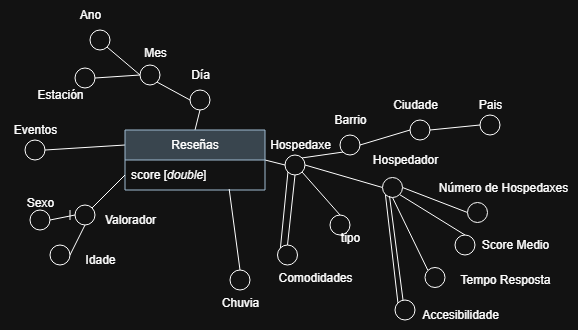

The diagram above was exported from draw.io. Its source (the exported page's mxGraphModel, read from the mxfile embedded in the PNG):
<mxGraphModel dx="791" dy="458" grid="1" gridSize="10" guides="1" tooltips="1" connect="1" arrows="1" fold="1" page="1" pageScale="1" pageWidth="827" pageHeight="1169" math="0" shadow="0">
  <root>
    <mxCell id="0" />
    <mxCell id="1" parent="0" />
    <mxCell id="FPzkXVBTXN6yP2flFcPQ-1" style="rounded=0;orthogonalLoop=1;jettySize=auto;html=1;exitX=1;exitY=0.5;exitDx=0;exitDy=0;entryX=0;entryY=0.5;entryDx=0;entryDy=0;endArrow=none;startFill=0;" edge="1" parent="1" source="FPzkXVBTXN6yP2flFcPQ-4" target="FPzkXVBTXN6yP2flFcPQ-10">
      <mxGeometry relative="1" as="geometry" />
    </mxCell>
    <mxCell id="FPzkXVBTXN6yP2flFcPQ-2" style="rounded=0;orthogonalLoop=1;jettySize=auto;html=1;exitX=0.5;exitY=0;exitDx=0;exitDy=0;entryX=0.5;entryY=1;entryDx=0;entryDy=0;endArrow=none;startFill=0;" edge="1" parent="1" source="FPzkXVBTXN6yP2flFcPQ-4" target="FPzkXVBTXN6yP2flFcPQ-21">
      <mxGeometry relative="1" as="geometry" />
    </mxCell>
    <mxCell id="FPzkXVBTXN6yP2flFcPQ-3" style="rounded=0;orthogonalLoop=1;jettySize=auto;html=1;exitX=0;exitY=0.25;exitDx=0;exitDy=0;endArrow=none;startFill=0;entryX=1;entryY=0.5;entryDx=0;entryDy=0;" edge="1" parent="1" source="FPzkXVBTXN6yP2flFcPQ-4" target="FPzkXVBTXN6yP2flFcPQ-46">
      <mxGeometry relative="1" as="geometry">
        <mxPoint x="175" y="390" as="targetPoint" />
      </mxGeometry>
    </mxCell>
    <mxCell id="FPzkXVBTXN6yP2flFcPQ-4" value="Reseñas" style="swimlane;fontStyle=0;childLayout=stackLayout;horizontal=1;startSize=30;horizontalStack=0;resizeParent=1;resizeParentMax=0;resizeLast=0;collapsible=1;marginBottom=0;whiteSpace=wrap;html=1;fillColor=#bac8d3;strokeColor=#23445d;" vertex="1" parent="1">
      <mxGeometry x="275" y="360" width="140" height="60" as="geometry" />
    </mxCell>
    <mxCell id="FPzkXVBTXN6yP2flFcPQ-5" value="score [&lt;i&gt;double&lt;/i&gt;]" style="text;strokeColor=none;fillColor=none;align=left;verticalAlign=middle;spacingLeft=4;spacingRight=4;overflow=hidden;points=[[0,0.5],[1,0.5]];portConstraint=eastwest;rotatable=0;whiteSpace=wrap;html=1;" vertex="1" parent="FPzkXVBTXN6yP2flFcPQ-4">
      <mxGeometry y="30" width="140" height="30" as="geometry" />
    </mxCell>
    <mxCell id="FPzkXVBTXN6yP2flFcPQ-6" value="Hospedaxe" style="text;html=1;align=center;verticalAlign=middle;resizable=0;points=[];autosize=1;strokeColor=none;fillColor=none;" vertex="1" parent="1">
      <mxGeometry x="410" y="360" width="80" height="30" as="geometry" />
    </mxCell>
    <mxCell id="FPzkXVBTXN6yP2flFcPQ-7" style="rounded=0;orthogonalLoop=1;jettySize=auto;html=1;exitX=1;exitY=0.5;exitDx=0;exitDy=0;entryX=0;entryY=0.5;entryDx=0;entryDy=0;endArrow=none;startFill=0;" edge="1" parent="1" source="FPzkXVBTXN6yP2flFcPQ-10" target="FPzkXVBTXN6yP2flFcPQ-15">
      <mxGeometry relative="1" as="geometry" />
    </mxCell>
    <mxCell id="FPzkXVBTXN6yP2flFcPQ-8" style="rounded=0;orthogonalLoop=1;jettySize=auto;html=1;exitX=1;exitY=0;exitDx=0;exitDy=0;endArrow=none;startFill=0;entryX=0;entryY=1;entryDx=0;entryDy=0;" edge="1" parent="1" source="FPzkXVBTXN6yP2flFcPQ-10" target="FPzkXVBTXN6yP2flFcPQ-30">
      <mxGeometry relative="1" as="geometry">
        <mxPoint x="605" y="360" as="targetPoint" />
      </mxGeometry>
    </mxCell>
    <mxCell id="FPzkXVBTXN6yP2flFcPQ-9" style="rounded=0;orthogonalLoop=1;jettySize=auto;html=1;exitX=1;exitY=1;exitDx=0;exitDy=0;entryX=0.5;entryY=0;entryDx=0;entryDy=0;endArrow=none;startFill=0;" edge="1" parent="1" source="FPzkXVBTXN6yP2flFcPQ-10" target="FPzkXVBTXN6yP2flFcPQ-54">
      <mxGeometry relative="1" as="geometry" />
    </mxCell>
    <mxCell id="FPzkXVBTXN6yP2flFcPQ-10" value="" style="ellipse;whiteSpace=wrap;html=1;" vertex="1" parent="1">
      <mxGeometry x="435" y="385" width="20" height="20" as="geometry" />
    </mxCell>
    <mxCell id="FPzkXVBTXN6yP2flFcPQ-11" style="rounded=0;orthogonalLoop=1;jettySize=auto;html=1;exitX=1;exitY=0.5;exitDx=0;exitDy=0;entryX=0;entryY=0.5;entryDx=0;entryDy=0;endArrow=none;startFill=0;" edge="1" parent="1" source="FPzkXVBTXN6yP2flFcPQ-15" target="FPzkXVBTXN6yP2flFcPQ-31">
      <mxGeometry relative="1" as="geometry" />
    </mxCell>
    <mxCell id="FPzkXVBTXN6yP2flFcPQ-12" style="rounded=0;orthogonalLoop=1;jettySize=auto;html=1;exitX=1;exitY=1;exitDx=0;exitDy=0;entryX=0.5;entryY=0;entryDx=0;entryDy=0;endArrow=none;startFill=0;" edge="1" parent="1" source="FPzkXVBTXN6yP2flFcPQ-15" target="FPzkXVBTXN6yP2flFcPQ-52">
      <mxGeometry relative="1" as="geometry" />
    </mxCell>
    <mxCell id="FPzkXVBTXN6yP2flFcPQ-13" style="rounded=0;orthogonalLoop=1;jettySize=auto;html=1;exitX=0.5;exitY=1;exitDx=0;exitDy=0;entryX=0;entryY=0;entryDx=0;entryDy=0;endArrow=none;startFill=0;" edge="1" parent="1" source="FPzkXVBTXN6yP2flFcPQ-15" target="FPzkXVBTXN6yP2flFcPQ-56">
      <mxGeometry relative="1" as="geometry" />
    </mxCell>
    <mxCell id="FPzkXVBTXN6yP2flFcPQ-14" style="rounded=0;orthogonalLoop=1;jettySize=auto;html=1;exitX=0;exitY=1;exitDx=0;exitDy=0;entryX=0;entryY=0;entryDx=0;entryDy=0;endArrow=none;startFill=0;" edge="1" parent="1" source="FPzkXVBTXN6yP2flFcPQ-15" target="FPzkXVBTXN6yP2flFcPQ-58">
      <mxGeometry relative="1" as="geometry" />
    </mxCell>
    <mxCell id="FPzkXVBTXN6yP2flFcPQ-15" value="" style="ellipse;whiteSpace=wrap;html=1;" vertex="1" parent="1">
      <mxGeometry x="532.5" y="407.5" width="20" height="20" as="geometry" />
    </mxCell>
    <mxCell id="FPzkXVBTXN6yP2flFcPQ-16" value="Hospedador" style="text;html=1;align=center;verticalAlign=middle;resizable=0;points=[];autosize=1;strokeColor=none;fillColor=none;" vertex="1" parent="1">
      <mxGeometry x="510" y="375" width="90" height="30" as="geometry" />
    </mxCell>
    <mxCell id="FPzkXVBTXN6yP2flFcPQ-17" value="Mes" style="text;html=1;align=center;verticalAlign=middle;resizable=0;points=[];autosize=1;strokeColor=none;fillColor=none;" vertex="1" parent="1">
      <mxGeometry x="280" y="268" width="50" height="30" as="geometry" />
    </mxCell>
    <mxCell id="FPzkXVBTXN6yP2flFcPQ-18" style="rounded=0;orthogonalLoop=1;jettySize=auto;html=1;exitX=1;exitY=1;exitDx=0;exitDy=0;entryX=0;entryY=0.5;entryDx=0;entryDy=0;endArrow=none;startFill=0;" edge="1" parent="1" source="FPzkXVBTXN6yP2flFcPQ-20" target="FPzkXVBTXN6yP2flFcPQ-21">
      <mxGeometry relative="1" as="geometry" />
    </mxCell>
    <mxCell id="FPzkXVBTXN6yP2flFcPQ-19" style="rounded=0;orthogonalLoop=1;jettySize=auto;html=1;exitX=0;exitY=0.5;exitDx=0;exitDy=0;entryX=1;entryY=0.5;entryDx=0;entryDy=0;endArrow=none;startFill=0;" edge="1" parent="1" source="FPzkXVBTXN6yP2flFcPQ-20" target="FPzkXVBTXN6yP2flFcPQ-37">
      <mxGeometry relative="1" as="geometry" />
    </mxCell>
    <mxCell id="FPzkXVBTXN6yP2flFcPQ-20" value="" style="ellipse;whiteSpace=wrap;html=1;" vertex="1" parent="1">
      <mxGeometry x="290" y="295" width="20" height="20" as="geometry" />
    </mxCell>
    <mxCell id="FPzkXVBTXN6yP2flFcPQ-21" value="" style="ellipse;whiteSpace=wrap;html=1;" vertex="1" parent="1">
      <mxGeometry x="340" y="320" width="20" height="20" as="geometry" />
    </mxCell>
    <mxCell id="FPzkXVBTXN6yP2flFcPQ-22" value="Día" style="text;html=1;align=center;verticalAlign=middle;resizable=0;points=[];autosize=1;strokeColor=none;fillColor=none;" vertex="1" parent="1">
      <mxGeometry x="330" y="290" width="40" height="30" as="geometry" />
    </mxCell>
    <mxCell id="FPzkXVBTXN6yP2flFcPQ-23" style="rounded=0;orthogonalLoop=1;jettySize=auto;html=1;exitX=1;exitY=1;exitDx=0;exitDy=0;entryX=0;entryY=0.5;entryDx=0;entryDy=0;endArrow=none;startFill=0;" edge="1" parent="1" source="FPzkXVBTXN6yP2flFcPQ-24" target="FPzkXVBTXN6yP2flFcPQ-20">
      <mxGeometry relative="1" as="geometry" />
    </mxCell>
    <mxCell id="FPzkXVBTXN6yP2flFcPQ-24" value="" style="ellipse;whiteSpace=wrap;html=1;" vertex="1" parent="1">
      <mxGeometry x="240" y="260" width="20" height="20" as="geometry" />
    </mxCell>
    <mxCell id="FPzkXVBTXN6yP2flFcPQ-25" value="Ano" style="text;html=1;align=center;verticalAlign=middle;resizable=0;points=[];autosize=1;strokeColor=none;fillColor=none;" vertex="1" parent="1">
      <mxGeometry x="220" y="230" width="40" height="30" as="geometry" />
    </mxCell>
    <mxCell id="FPzkXVBTXN6yP2flFcPQ-26" value="Barrio" style="text;html=1;align=center;verticalAlign=middle;resizable=0;points=[];autosize=1;strokeColor=none;fillColor=none;" vertex="1" parent="1">
      <mxGeometry x="470" y="335" width="60" height="30" as="geometry" />
    </mxCell>
    <mxCell id="FPzkXVBTXN6yP2flFcPQ-27" value="" style="ellipse;whiteSpace=wrap;html=1;" vertex="1" parent="1">
      <mxGeometry x="380" y="500" width="20" height="20" as="geometry" />
    </mxCell>
    <mxCell id="FPzkXVBTXN6yP2flFcPQ-28" style="rounded=0;orthogonalLoop=1;jettySize=auto;html=1;exitX=0.744;exitY=0.968;exitDx=0;exitDy=0;endArrow=none;startFill=0;exitPerimeter=0;" edge="1" parent="1" source="FPzkXVBTXN6yP2flFcPQ-5">
      <mxGeometry relative="1" as="geometry">
        <mxPoint x="390" y="500" as="targetPoint" />
      </mxGeometry>
    </mxCell>
    <mxCell id="FPzkXVBTXN6yP2flFcPQ-29" style="rounded=0;orthogonalLoop=1;jettySize=auto;html=1;exitX=1;exitY=0.5;exitDx=0;exitDy=0;entryX=0;entryY=0.5;entryDx=0;entryDy=0;endArrow=none;startFill=0;" edge="1" parent="1" source="FPzkXVBTXN6yP2flFcPQ-30" target="FPzkXVBTXN6yP2flFcPQ-34">
      <mxGeometry relative="1" as="geometry">
        <mxPoint x="649.9999999999998" y="345" as="targetPoint" />
      </mxGeometry>
    </mxCell>
    <mxCell id="FPzkXVBTXN6yP2flFcPQ-30" value="" style="ellipse;whiteSpace=wrap;html=1;" vertex="1" parent="1">
      <mxGeometry x="490" y="365" width="20" height="20" as="geometry" />
    </mxCell>
    <mxCell id="FPzkXVBTXN6yP2flFcPQ-31" value="" style="ellipse;whiteSpace=wrap;html=1;" vertex="1" parent="1">
      <mxGeometry x="617.5" y="432.5" width="20" height="20" as="geometry" />
    </mxCell>
    <mxCell id="FPzkXVBTXN6yP2flFcPQ-32" value="" style="ellipse;whiteSpace=wrap;html=1;" vertex="1" parent="1">
      <mxGeometry x="630" y="345" width="20" height="20" as="geometry" />
    </mxCell>
    <mxCell id="FPzkXVBTXN6yP2flFcPQ-33" style="rounded=0;orthogonalLoop=1;jettySize=auto;html=1;exitX=1;exitY=0.5;exitDx=0;exitDy=0;entryX=0;entryY=0.5;entryDx=0;entryDy=0;endArrow=none;startFill=0;" edge="1" parent="1" source="FPzkXVBTXN6yP2flFcPQ-34" target="FPzkXVBTXN6yP2flFcPQ-32">
      <mxGeometry relative="1" as="geometry" />
    </mxCell>
    <mxCell id="FPzkXVBTXN6yP2flFcPQ-34" value="" style="ellipse;whiteSpace=wrap;html=1;" vertex="1" parent="1">
      <mxGeometry x="560" y="350" width="20" height="20" as="geometry" />
    </mxCell>
    <mxCell id="FPzkXVBTXN6yP2flFcPQ-35" value="Ciudade" style="text;html=1;align=center;verticalAlign=middle;resizable=0;points=[];autosize=1;strokeColor=none;fillColor=none;" vertex="1" parent="1">
      <mxGeometry x="530" y="320" width="70" height="30" as="geometry" />
    </mxCell>
    <mxCell id="FPzkXVBTXN6yP2flFcPQ-36" value="Pais" style="text;html=1;align=center;verticalAlign=middle;resizable=0;points=[];autosize=1;strokeColor=none;fillColor=none;" vertex="1" parent="1">
      <mxGeometry x="615" y="320" width="50" height="30" as="geometry" />
    </mxCell>
    <mxCell id="FPzkXVBTXN6yP2flFcPQ-37" value="" style="ellipse;whiteSpace=wrap;html=1;" vertex="1" parent="1">
      <mxGeometry x="225" y="298" width="20" height="20" as="geometry" />
    </mxCell>
    <mxCell id="FPzkXVBTXN6yP2flFcPQ-38" value="Estación" style="text;html=1;align=center;verticalAlign=middle;resizable=0;points=[];autosize=1;strokeColor=none;fillColor=none;" vertex="1" parent="1">
      <mxGeometry x="175" y="310" width="70" height="30" as="geometry" />
    </mxCell>
    <mxCell id="FPzkXVBTXN6yP2flFcPQ-39" value="Chuvia" style="text;html=1;align=center;verticalAlign=middle;resizable=0;points=[];autosize=1;strokeColor=none;fillColor=none;" vertex="1" parent="1">
      <mxGeometry x="360" y="517.5" width="60" height="30" as="geometry" />
    </mxCell>
    <mxCell id="FPzkXVBTXN6yP2flFcPQ-40" style="rounded=0;orthogonalLoop=1;jettySize=auto;html=1;exitX=0;exitY=0.5;exitDx=0;exitDy=0;entryX=1;entryY=0.5;entryDx=0;entryDy=0;endArrow=none;startFill=0;" edge="1" parent="1" source="FPzkXVBTXN6yP2flFcPQ-42" target="FPzkXVBTXN6yP2flFcPQ-49">
      <mxGeometry relative="1" as="geometry">
        <mxPoint x="175" y="540" as="targetPoint" />
      </mxGeometry>
    </mxCell>
    <mxCell id="FPzkXVBTXN6yP2flFcPQ-41" style="rounded=0;orthogonalLoop=1;jettySize=auto;html=1;exitX=0.5;exitY=1;exitDx=0;exitDy=0;entryX=1;entryY=0.5;entryDx=0;entryDy=0;endArrow=none;startFill=0;" edge="1" parent="1" source="FPzkXVBTXN6yP2flFcPQ-42" target="FPzkXVBTXN6yP2flFcPQ-48">
      <mxGeometry relative="1" as="geometry">
        <mxPoint x="275" y="550" as="targetPoint" />
      </mxGeometry>
    </mxCell>
    <mxCell id="FPzkXVBTXN6yP2flFcPQ-42" value="" style="ellipse;whiteSpace=wrap;html=1;" vertex="1" parent="1">
      <mxGeometry x="225" y="435" width="20" height="20" as="geometry" />
    </mxCell>
    <mxCell id="FPzkXVBTXN6yP2flFcPQ-43" style="rounded=0;orthogonalLoop=1;jettySize=auto;html=1;exitX=0;exitY=0.5;exitDx=0;exitDy=0;entryX=1;entryY=0;entryDx=0;entryDy=0;endArrow=none;startFill=0;" edge="1" parent="1" source="FPzkXVBTXN6yP2flFcPQ-5" target="FPzkXVBTXN6yP2flFcPQ-42">
      <mxGeometry relative="1" as="geometry" />
    </mxCell>
    <mxCell id="FPzkXVBTXN6yP2flFcPQ-44" value="Valorador" style="text;html=1;align=center;verticalAlign=middle;resizable=0;points=[];autosize=1;strokeColor=none;fillColor=none;" vertex="1" parent="1">
      <mxGeometry x="245" y="435" width="70" height="30" as="geometry" />
    </mxCell>
    <mxCell id="FPzkXVBTXN6yP2flFcPQ-45" value="Número de Hospedaxes" style="text;html=1;align=center;verticalAlign=middle;resizable=0;points=[];autosize=1;strokeColor=none;fillColor=none;" vertex="1" parent="1">
      <mxGeometry x="577.5" y="402.5" width="150" height="30" as="geometry" />
    </mxCell>
    <mxCell id="FPzkXVBTXN6yP2flFcPQ-46" value="" style="ellipse;whiteSpace=wrap;html=1;" vertex="1" parent="1">
      <mxGeometry x="175" y="370" width="20" height="20" as="geometry" />
    </mxCell>
    <mxCell id="FPzkXVBTXN6yP2flFcPQ-47" value="Eventos" style="text;html=1;align=center;verticalAlign=middle;resizable=0;points=[];autosize=1;strokeColor=none;fillColor=none;" vertex="1" parent="1">
      <mxGeometry x="150" y="345" width="70" height="30" as="geometry" />
    </mxCell>
    <mxCell id="FPzkXVBTXN6yP2flFcPQ-48" value="" style="ellipse;whiteSpace=wrap;html=1;" vertex="1" parent="1">
      <mxGeometry x="200" y="475" width="20" height="20" as="geometry" />
    </mxCell>
    <mxCell id="FPzkXVBTXN6yP2flFcPQ-49" value="" style="ellipse;whiteSpace=wrap;html=1;" vertex="1" parent="1">
      <mxGeometry x="180" y="440" width="20" height="20" as="geometry" />
    </mxCell>
    <mxCell id="FPzkXVBTXN6yP2flFcPQ-50" value="Sexo" style="text;html=1;align=center;verticalAlign=middle;resizable=0;points=[];autosize=1;strokeColor=none;fillColor=none;" vertex="1" parent="1">
      <mxGeometry x="165" y="417.5" width="50" height="30" as="geometry" />
    </mxCell>
    <mxCell id="FPzkXVBTXN6yP2flFcPQ-51" value="Idade" style="text;html=1;align=center;verticalAlign=middle;resizable=0;points=[];autosize=1;strokeColor=none;fillColor=none;" vertex="1" parent="1">
      <mxGeometry x="225" y="475" width="50" height="30" as="geometry" />
    </mxCell>
    <mxCell id="FPzkXVBTXN6yP2flFcPQ-52" value="" style="ellipse;whiteSpace=wrap;html=1;" vertex="1" parent="1">
      <mxGeometry x="605" y="465" width="20" height="20" as="geometry" />
    </mxCell>
    <mxCell id="FPzkXVBTXN6yP2flFcPQ-53" value="Score Medio" style="text;html=1;align=center;verticalAlign=middle;resizable=0;points=[];autosize=1;strokeColor=none;fillColor=none;" vertex="1" parent="1">
      <mxGeometry x="620" y="460" width="90" height="30" as="geometry" />
    </mxCell>
    <mxCell id="FPzkXVBTXN6yP2flFcPQ-54" value="" style="ellipse;whiteSpace=wrap;html=1;" vertex="1" parent="1">
      <mxGeometry x="480" y="445" width="20" height="20" as="geometry" />
    </mxCell>
    <mxCell id="FPzkXVBTXN6yP2flFcPQ-55" value="tipo" style="text;html=1;align=center;verticalAlign=middle;resizable=0;points=[];autosize=1;strokeColor=none;fillColor=none;" vertex="1" parent="1">
      <mxGeometry x="480" y="452.5" width="40" height="30" as="geometry" />
    </mxCell>
    <mxCell id="FPzkXVBTXN6yP2flFcPQ-56" value="" style="ellipse;whiteSpace=wrap;html=1;" vertex="1" parent="1">
      <mxGeometry x="575" y="497.5" width="20" height="20" as="geometry" />
    </mxCell>
    <mxCell id="FPzkXVBTXN6yP2flFcPQ-57" value="Tempo R&lt;span style=&quot;background-color: transparent; color: light-dark(rgb(0, 0, 0), rgb(255, 255, 255));&quot;&gt;esposta&lt;/span&gt;" style="text;html=1;align=center;verticalAlign=middle;resizable=0;points=[];autosize=1;strokeColor=none;fillColor=none;" vertex="1" parent="1">
      <mxGeometry x="600" y="495" width="110" height="30" as="geometry" />
    </mxCell>
    <mxCell id="FPzkXVBTXN6yP2flFcPQ-58" value="" style="ellipse;whiteSpace=wrap;html=1;" vertex="1" parent="1">
      <mxGeometry x="545" y="530" width="20" height="20" as="geometry" />
    </mxCell>
    <mxCell id="FPzkXVBTXN6yP2flFcPQ-59" value="Accesibilidade" style="text;html=1;align=center;verticalAlign=middle;resizable=0;points=[];autosize=1;strokeColor=none;fillColor=none;" vertex="1" parent="1">
      <mxGeometry x="560" y="530" width="100" height="30" as="geometry" />
    </mxCell>
    <mxCell id="FPzkXVBTXN6yP2flFcPQ-60" value="" style="ellipse;whiteSpace=wrap;html=1;" vertex="1" parent="1">
      <mxGeometry x="427.5" y="475" width="20" height="20" as="geometry" />
    </mxCell>
    <mxCell id="FPzkXVBTXN6yP2flFcPQ-61" value="" style="endArrow=none;html=1;rounded=0;entryX=0;entryY=0;entryDx=0;entryDy=0;exitX=0;exitY=1;exitDx=0;exitDy=0;" edge="1" parent="1" source="FPzkXVBTXN6yP2flFcPQ-10" target="FPzkXVBTXN6yP2flFcPQ-60">
      <mxGeometry width="50" height="50" relative="1" as="geometry">
        <mxPoint x="435" y="430" as="sourcePoint" />
        <mxPoint x="495" y="430" as="targetPoint" />
      </mxGeometry>
    </mxCell>
    <mxCell id="FPzkXVBTXN6yP2flFcPQ-62" value="Comodidades&lt;div&gt;&lt;br/&gt;&lt;/div&gt;" style="text;html=1;align=center;verticalAlign=middle;resizable=0;points=[];autosize=1;strokeColor=none;fillColor=none;" vertex="1" parent="1">
      <mxGeometry x="415" y="495" width="100" height="40" as="geometry" />
    </mxCell>
    <mxCell id="FPzkXVBTXN6yP2flFcPQ-64" value="" style="endArrow=none;html=1;rounded=0;" edge="1" parent="1">
      <mxGeometry width="50" height="50" relative="1" as="geometry">
        <mxPoint x="220" y="450" as="sourcePoint" />
        <mxPoint x="220" y="440" as="targetPoint" />
      </mxGeometry>
    </mxCell>
    <mxCell id="FPzkXVBTXN6yP2flFcPQ-68" value="" style="endArrow=none;html=1;rounded=0;entryX=0.5;entryY=0;entryDx=0;entryDy=0;exitX=0.5;exitY=1;exitDx=0;exitDy=0;" edge="1" parent="1" source="FPzkXVBTXN6yP2flFcPQ-10" target="FPzkXVBTXN6yP2flFcPQ-60">
      <mxGeometry width="50" height="50" relative="1" as="geometry">
        <mxPoint x="415" y="409.5" as="sourcePoint" />
        <mxPoint x="467" y="480.5" as="targetPoint" />
      </mxGeometry>
    </mxCell>
    <mxCell id="FPzkXVBTXN6yP2flFcPQ-69" style="rounded=0;orthogonalLoop=1;jettySize=auto;html=1;exitX=0;exitY=1;exitDx=0;exitDy=0;endArrow=none;startFill=0;" edge="1" parent="1">
      <mxGeometry relative="1" as="geometry">
        <mxPoint x="539.5" y="426" as="sourcePoint" />
        <mxPoint x="553" y="530" as="targetPoint" />
      </mxGeometry>
    </mxCell>
  </root>
</mxGraphModel>